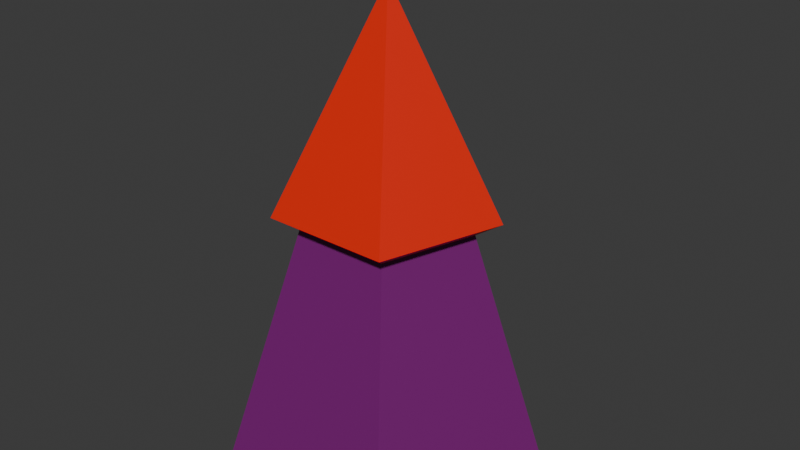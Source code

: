 # Source: gnome.blend  (saved by Blender 5.2.45; exported with 4.5.12 LTS)
import bpy
from mathutils import Matrix  # noqa: F401  (used for matrix-valued properties, if any)

bpy.ops.wm.read_factory_settings(use_empty=True)
scene = bpy.context.scene
scene.name = 'Scene'

# ---- materials (node trees are filled in below, after node groups)
mat_material_001 = bpy.data.materials.new('Material.001')
mat_material_002 = bpy.data.materials.new('Material.002')
mat_material_004 = bpy.data.materials.new('Material.004')
mat_material_003 = bpy.data.materials.new('Material.003')

# ---- material node trees
mat_material_001.use_nodes = True; mat_material_001.node_tree.nodes.clear()
_N = mat_material_001.node_tree.nodes; _L = mat_material_001.node_tree.links
n0 = _N.new('ShaderNodeBsdfPrincipled'); n0.name = 'Principled BSDF'; n0.location = (-200, 100)
n0.inputs[0].default_value = (0.1853, 0.006313, 0.1717, 1.0)
n0.inputs[10].default_value = 0.005
n1 = _N.new('ShaderNodeOutputMaterial'); n1.name = 'Material Output'; n1.location = (200, 100)
_L.new(n0.outputs[0], n1.inputs[0])
n1.is_active_output = True
mat_material_002.use_nodes = True; mat_material_002.node_tree.nodes.clear()
_N = mat_material_002.node_tree.nodes; _L = mat_material_002.node_tree.links
n0 = _N.new('ShaderNodeBsdfPrincipled'); n0.name = 'Principled BSDF'; n0.location = (-200, 100)
n0.inputs[0].default_value = (0.8, 0.0137, 0.002309, 1.0)
n0.inputs[10].default_value = 0.005
n1 = _N.new('ShaderNodeOutputMaterial'); n1.name = 'Material Output'; n1.location = (200, 100)
_L.new(n0.outputs[0], n1.inputs[0])
n1.is_active_output = True
mat_material_004.use_nodes = True; mat_material_004.node_tree.nodes.clear()
_N = mat_material_004.node_tree.nodes; _L = mat_material_004.node_tree.links
n0 = _N.new('ShaderNodeBsdfPrincipled'); n0.name = 'Principled BSDF'; n0.location = (-200, 100)
n0.inputs[0].default_value = (0.2107, 0.2107, 0.2107, 1.0)
n0.inputs[10].default_value = 0.005
n1 = _N.new('ShaderNodeOutputMaterial'); n1.name = 'Material Output'; n1.location = (200, 100)
_L.new(n0.outputs[0], n1.inputs[0])
n1.is_active_output = True
mat_material_003.use_nodes = True; mat_material_003.node_tree.nodes.clear()
_N = mat_material_003.node_tree.nodes; _L = mat_material_003.node_tree.links
n0 = _N.new('ShaderNodeBsdfPrincipled'); n0.name = 'Principled BSDF'; n0.location = (-200, 100)
n0.inputs[0].default_value = (0.8, 0.3756, 0.1097, 1.0)
n0.inputs[10].default_value = 0.005
n1 = _N.new('ShaderNodeOutputMaterial'); n1.name = 'Material Output'; n1.location = (200, 100)
_L.new(n0.outputs[0], n1.inputs[0])
n1.is_active_output = True

# ---- world
world_world = bpy.data.worlds.new('World'); scene.world = world_world
world_world.use_nodes = True; world_world.node_tree.nodes.clear()
_N = world_world.node_tree.nodes; _L = world_world.node_tree.links
n0 = _N.new('ShaderNodeOutputWorld'); n0.name = 'World Output'; n0.location = (200, 100)
n1 = _N.new('ShaderNodeBackground'); n1.name = 'Background'; n1.location = (-200, 100)
n1.inputs[0].default_value = (0.05088, 0.05088, 0.05088, 1.0)
_L.new(n1.outputs[0], n0.inputs[0])
n0.is_active_output = True
world_world.color = (0.05088, 0.05088, 0.05088)
world_world.sun_shadow_jitter_overblur = 0.0

# ---- meshes
me_circle_001 = bpy.data.meshes.new('Circle.001')
me_circle_001.from_pydata([(0.0, 1.0, 0.0), (-0.9511, 0.309, 0.0), (-0.5878, -0.809, 0.0), (0.5878, -0.809, 0.0), (0.9511, 0.309, 0.0), (3.638e-09, 0.5091, 1.514), (-0.4842, 0.1573, 1.514), (-0.2992, -0.4119, 1.514), (0.2992, -0.4119, 1.514), (0.4842, 0.1573, 1.514), (2.927e-09, 0.6648, 1.798), (-0.6323, 0.2054, 1.608), (-0.3908, -0.5379, 1.608), (0.3908, -0.5379, 1.608), (0.6323, 0.2054, 1.608), (0.0, -8.941e-09, 2.887), (-0.3215, -0.4426, 1.397), (-0.5203, 0.169, 1.397), (0.5203, 0.169, 1.397), (0.3215, -0.4426, 1.397), (3.357e-09, 0.547, 1.397), (0.4842, 0.6239, 0.2516), (-0.4842, 0.6239, 0.2516), (3.638e-09, 0.9757, 0.2516), (3.638e-09, 0.5091, 1.514), (-0.4842, 0.1573, 1.514), (0.4842, 0.1573, 1.514)], [], [(18, 19, 8, 9), (16, 17, 6, 7), (20, 18, 9, 5), (19, 16, 7, 8), (17, 20, 5, 6), (5, 9, 14, 10), (8, 7, 12, 13), (6, 5, 10, 11), (9, 8, 13, 14), (7, 6, 11, 12), (11, 10, 15), (14, 13, 15), (12, 11, 15), (10, 14, 15), (13, 12, 15), (1, 0, 20, 17), (3, 2, 16, 19), (0, 4, 18, 20), (2, 1, 17, 16), (4, 3, 19, 18), (0, 1, 4), (2, 3, 4, 1), (24, 25, 22, 23), (26, 24, 23, 21), (9, 5, 24, 26), (5, 6, 25, 24)])
me_circle_001.polygons.foreach_set('material_index', [0, 0, 0, 0, 0, 1, 1, 1, 1, 1, 1, 1, 1, 1, 1, 0, 0, 0, 0, 0, 0, 0, 2, 2, 0, 0])
_uv = me_circle_001.uv_layers.new(name='UVMap')
_uv.uv.foreach_set('vector', [0.0, 0.0, 0.0, 0.0, 0.0, 0.0, 0.0, 0.0, 0.0, 0.0, 0.0, 0.0, 0.0, 0.0, 0.0, 0.0, 0.0, 0.0, 0.0, 0.0, 0.0, 0.0, 0.0, 0.0, 0.0, 0.0, 0.0, 0.0, 0.0, 0.0, 0.0, 0.0, 0.0, 0.0, 0.0, 0.0, 0.0, 0.0, 0.0, 0.0, 0.0, 0.0, 0.0, 0.0, 0.0, 0.0, 0.0, 0.0, 0.0, 0.0, 0.0, 0.0, 0.0, 0.0, 0.0, 0.0, 0.0, 0.0, 0.0, 0.0, 0.0, 0.0, 0.0, 0.0, 0.0, 0.0, 0.0, 0.0, 0.0, 0.0, 0.0, 0.0, 0.0, 0.0, 0.0, 0.0, 0.0, 0.0, 0.0, 0.0, 0.0, 0.0, 0.0, 0.0, 0.0, 0.0, 0.0, 0.0, 0.0, 0.0, 0.0, 0.0, 0.0, 0.0, 0.0, 0.0, 0.0, 0.0, 0.0, 0.0, 0.0, 0.0, 0.0, 0.0, 0.0, 0.0, 0.0, 0.0, 0.0, 0.0, 0.0, 0.0, 0.0, 0.0, 0.0, 0.0, 0.0, 0.0, 0.0, 0.0, 0.0, 0.0, 0.0, 0.0, 0.0, 0.0, 0.0, 0.0, 0.0, 0.0, 0.0, 0.0, 0.0, 0.0, 0.0, 0.0, 0.0, 0.0, 0.0, 0.0, 0.0, 0.0, 0.0, 0.0, 0.0, 0.0, 0.0, 0.0, 0.0, 0.0, 0.0, 0.0, 0.0, 0.0, 0.0, 0.0, 0.0, 0.0, 0.0, 0.0, 0.0, 0.0, 0.0, 0.0, 0.0, 0.0, 0.0, 0.0, 0.0, 0.0, 0.0, 0.0, 0.0, 0.0, 0.0, 0.0, 0.0, 0.0, 0.0, 0.0, 0.0, 0.0, 0.0, 0.0, 0.0, 0.0, 0.0, 0.0, 0.0, 0.0, 0.0, 0.0, 0.0, 0.0, 0.0, 0.0])
me_circle_001.materials.append(mat_material_001)
me_circle_001.materials.append(mat_material_002)
me_circle_001.materials.append(mat_material_004)
me_circle_001.update()
me_sphere = bpy.data.meshes.new('Sphere')
me_sphere.from_pydata([(0.0, 0.0, 1.0), (0.0, 0.1951, 0.9808), (0.0, 0.7071, 0.7071), (0.0, 0.8315, 0.5556), (0.0, 0.9808, 0.1951), (0.0, 1.0, 0.0), (0.0, 0.9808, -0.1951), (0.0, 0.8315, -0.5556), (0.0, 0.5556, -0.8315), (0.0, 0.1951, -0.9808), (0.0, 0.0, -1.0), (0.09755, 0.169, 0.9808), (0.1913, 0.3314, 0.9239), (0.2778, 0.4811, 0.8315), (0.3536, 0.6124, 0.7071), (0.4157, 0.7201, 0.5556), (0.4619, 0.8001, 0.3827), (0.4904, 0.8494, 0.1951), (0.5, 0.866, 0.0), (0.4904, 0.8494, -0.1951), (0.4619, 0.8001, -0.3827), (0.4157, 0.7201, -0.5556), (0.3536, 0.6124, -0.7071), (0.2778, 0.4811, -0.8315), (0.1913, 0.3314, -0.9239), (0.09755, 0.169, -0.9808), (0.169, 0.09755, 0.9808), (0.3314, 0.1913, 0.9239), (0.4811, 0.2778, 0.8315), (0.6124, 0.3536, 0.7071), (0.7201, 0.4157, 0.5556), (0.8001, 0.4619, 0.3827), (0.8494, 0.4904, 0.1951), (0.866, 0.5, 0.0), (0.8494, 0.4904, -0.1951), (0.8001, 0.4619, -0.3827), (0.7201, 0.4157, -0.5556), (0.6124, 0.3536, -0.7071), (0.4811, 0.2778, -0.8315), (0.3314, 0.1913, -0.9239), (0.169, 0.09755, -0.9808), (0.1951, 0.0, 0.9808), (0.3827, -1.49e-08, 0.9239), (0.5556, -2.98e-08, 0.8315), (0.7071, -2.98e-08, 0.7071), (0.8315, -2.98e-08, 0.5556), (0.9239, -2.98e-08, 0.3827), (0.9808, 0.0, 0.1951), (1.0, 0.0, 0.0), (0.9808, 0.0, -0.1951), (0.9239, -2.98e-08, -0.3827), (0.8315, -2.98e-08, -0.5556), (0.7071, -2.98e-08, -0.7071), (0.5556, -2.98e-08, -0.8315), (0.3827, -1.49e-08, -0.9239), (0.1951, 0.0, -0.9808), (0.169, -0.09755, 0.9808), (0.3314, -0.1913, 0.9239), (0.4811, -0.2778, 0.8315), (0.6124, -0.3536, 0.7071), (0.7201, -0.4157, 0.5556), (0.8001, -0.4619, 0.3827), (0.8494, -0.4904, 0.1951), (0.866, -0.5, 0.0), (0.8494, -0.4904, -0.1951), (0.8001, -0.4619, -0.3827), (0.7201, -0.4157, -0.5556), (0.6124, -0.3536, -0.7071), (0.4811, -0.2778, -0.8315), (0.3314, -0.1913, -0.9239), (0.169, -0.09755, -0.9808), (0.09755, -0.169, 0.9808), (0.1913, -0.3314, 0.9239), (0.2778, -0.4811, 0.8315), (0.3536, -0.6124, 0.7071), (0.4157, -0.7201, 0.5556), (0.4619, -0.8001, 0.3827), (0.4904, -0.8494, 0.1951), (0.5, -0.866, 0.0), (0.4904, -0.8494, -0.1951), (0.4619, -0.8001, -0.3827), (0.4157, -0.7201, -0.5556), (0.3536, -0.6124, -0.7071), (0.2778, -0.4811, -0.8315), (0.1913, -0.3314, -0.9239), (0.09755, -0.169, -0.9808), (0.0, -0.1951, 0.9808), (0.0, -0.3827, 0.9239), (-2.98e-08, -0.5556, 0.8315), (-5.96e-08, -0.7071, 0.7071), (-2.98e-08, -0.8315, 0.5556), (0.0, -0.9239, 0.3827), (0.0, -0.9808, 0.1951), (0.0, -1.0, 0.0), (0.0, -0.9808, -0.1951), (0.0, -0.9239, -0.3827), (-2.98e-08, -0.8315, -0.5556), (-5.96e-08, -0.7071, -0.7071), (-2.98e-08, -0.5556, -0.8315), (0.0, -0.3827, -0.9239), (0.0, -0.1951, -0.9808), (-0.09755, -0.169, 0.9808), (-0.1913, -0.3314, 0.9239), (-0.2778, -0.4811, 0.8315), (-0.3536, -0.6124, 0.7071), (-0.4157, -0.7201, 0.5556), (-0.4619, -0.8001, 0.3827), (-0.4904, -0.8494, 0.1951), (-0.5, -0.866, 0.0), (-0.4904, -0.8494, -0.1951), (-0.4619, -0.8001, -0.3827), (-0.4157, -0.7201, -0.5556), (-0.3536, -0.6124, -0.7071), (-0.2778, -0.4811, -0.8315), (-0.1913, -0.3314, -0.9239), (-0.09755, -0.169, -0.9808), (-0.169, -0.09755, 0.9808), (-0.3314, -0.1913, 0.9239), (-0.4811, -0.2778, 0.8315), (-0.6124, -0.3536, 0.7071), (-0.7201, -0.4157, 0.5556), (-0.8001, -0.4619, 0.3827), (-0.8494, -0.4904, 0.1951), (-0.866, -0.5, 0.0), (-0.8494, -0.4904, -0.1951), (-0.8001, -0.4619, -0.3827), (-0.7201, -0.4157, -0.5556), (-0.6124, -0.3536, -0.7071), (-0.4811, -0.2778, -0.8315), (-0.3314, -0.1913, -0.9239), (-0.169, -0.09755, -0.9808), (-0.1951, 0.0, 0.9808), (-0.3827, -1.49e-08, 0.9239), (-0.5556, 5.96e-08, 0.8315), (-0.7071, 1.192e-07, 0.7071), (-0.8315, 8.941e-08, 0.5556), (-0.9239, -2.98e-08, 0.3827), (-0.9808, 0.0, 0.1951), (-1.0, 0.0, 0.0), (-0.9808, 0.0, -0.1951), (-0.9239, -2.98e-08, -0.3827), (-0.8315, 8.941e-08, -0.5556), (-0.7071, 1.192e-07, -0.7071), (-0.5556, 5.96e-08, -0.8315), (-0.3827, -1.49e-08, -0.9239), (-0.1951, 0.0, -0.9808), (-0.169, 0.09755, 0.9808), (-0.3314, 0.1913, 0.9239), (-0.4811, 0.2778, 0.8315), (-0.6124, 0.3536, 0.7071), (-0.7201, 0.4157, 0.5556), (-0.8001, 0.4619, 0.3827), (-0.8494, 0.4904, 0.1951), (-0.866, 0.5, 0.0), (-0.8494, 0.4904, -0.1951), (-0.8001, 0.4619, -0.3827), (-0.7201, 0.4157, -0.5556), (-0.6124, 0.3536, -0.7071), (-0.4811, 0.2778, -0.8315), (-0.3314, 0.1913, -0.9239), (-0.169, 0.09755, -0.9808), (-0.09755, 0.169, 0.9808), (-0.1913, 0.3314, 0.9239), (-0.2778, 0.4811, 0.8315), (-0.3536, 0.6124, 0.7071), (-0.4157, 0.7201, 0.5556), (-0.4619, 0.8001, 0.3827), (-0.4904, 0.8494, 0.1951), (-0.5, 0.866, 0.0), (-0.4904, 0.8494, -0.1951), (-0.4619, 0.8001, -0.3827), (-0.4157, 0.7201, -0.5556), (-0.3536, 0.6124, -0.7071), (-0.2778, 0.4811, -0.8315), (-0.1913, 0.3314, -0.9239), (-0.09755, 0.169, -0.9808), (-1.49e-08, 0.3827, 0.9239), (7.451e-08, 0.5556, 0.8315), (-2.98e-08, 0.9239, 0.3827), (-2.98e-08, 0.9239, -0.3827), (1.192e-07, 0.7071, -0.7071), (-1.49e-08, 0.3827, -0.9239)], [], [(6, 5, 18, 19), (176, 1, 11, 12), (179, 6, 19, 20), (177, 176, 12, 13), (7, 179, 20, 21), (2, 177, 13, 14), (180, 7, 21, 22), (3, 2, 14, 15), (8, 180, 22, 23), (178, 3, 15, 16), (181, 8, 23, 24), (4, 178, 16, 17), (9, 181, 24, 25), (5, 4, 17, 18), (1, 0, 11), (10, 9, 25), (25, 24, 39, 40), (18, 17, 32, 33), (11, 0, 26), (10, 25, 40), (19, 18, 33, 34), (12, 11, 26, 27), (20, 19, 34, 35), (13, 12, 27, 28), (21, 20, 35, 36), (14, 13, 28, 29), (22, 21, 36, 37), (15, 14, 29, 30), (23, 22, 37, 38), (16, 15, 30, 31), (24, 23, 38, 39), (17, 16, 31, 32), (37, 36, 51, 52), (30, 29, 44, 45), (38, 37, 52, 53), (31, 30, 45, 46), (39, 38, 53, 54), (32, 31, 46, 47), (40, 39, 54, 55), (33, 32, 47, 48), (26, 0, 41), (10, 40, 55), (34, 33, 48, 49), (27, 26, 41, 42), (35, 34, 49, 50), (28, 27, 42, 43), (36, 35, 50, 51), (29, 28, 43, 44), (41, 0, 56), (10, 55, 70), (49, 48, 63, 64), (42, 41, 56, 57), (50, 49, 64, 65), (43, 42, 57, 58), (51, 50, 65, 66), (44, 43, 58, 59), (52, 51, 66, 67), (45, 44, 59, 60), (53, 52, 67, 68), (46, 45, 60, 61), (54, 53, 68, 69), (47, 46, 61, 62), (55, 54, 69, 70), (48, 47, 62, 63), (60, 59, 74, 75), (68, 67, 82, 83), (61, 60, 75, 76), (69, 68, 83, 84), (62, 61, 76, 77), (70, 69, 84, 85), (63, 62, 77, 78), (56, 0, 71), (10, 70, 85), (64, 63, 78, 79), (57, 56, 71, 72), (65, 64, 79, 80), (58, 57, 72, 73), (66, 65, 80, 81), (59, 58, 73, 74), (67, 66, 81, 82), (79, 78, 93, 94), (72, 71, 86, 87), (80, 79, 94, 95), (73, 72, 87, 88), (81, 80, 95, 96), (74, 73, 88, 89), (82, 81, 96, 97), (75, 74, 89, 90), (83, 82, 97, 98), (76, 75, 90, 91), (84, 83, 98, 99), (77, 76, 91, 92), (85, 84, 99, 100), (78, 77, 92, 93), (71, 0, 86), (10, 85, 100), (98, 97, 112, 113), (91, 90, 105, 106), (99, 98, 113, 114), (92, 91, 106, 107), (100, 99, 114, 115), (93, 92, 107, 108), (86, 0, 101), (10, 100, 115), (94, 93, 108, 109), (87, 86, 101, 102), (95, 94, 109, 110), (88, 87, 102, 103), (96, 95, 110, 111), (89, 88, 103, 104), (97, 96, 111, 112), (90, 89, 104, 105), (102, 101, 116, 117), (110, 109, 124, 125), (103, 102, 117, 118), (111, 110, 125, 126), (104, 103, 118, 119), (112, 111, 126, 127), (105, 104, 119, 120), (113, 112, 127, 128), (106, 105, 120, 121), (114, 113, 128, 129), (107, 106, 121, 122), (115, 114, 129, 130), (108, 107, 122, 123), (101, 0, 116), (10, 115, 130), (109, 108, 123, 124), (121, 120, 135, 136), (129, 128, 143, 144), (122, 121, 136, 137), (130, 129, 144, 145), (123, 122, 137, 138), (116, 0, 131), (10, 130, 145), (124, 123, 138, 139), (117, 116, 131, 132), (125, 124, 139, 140), (118, 117, 132, 133), (126, 125, 140, 141), (119, 118, 133, 134), (127, 126, 141, 142), (120, 119, 134, 135), (128, 127, 142, 143), (140, 139, 154, 155), (133, 132, 147, 148), (141, 140, 155, 156), (134, 133, 148, 149), (142, 141, 156, 157), (135, 134, 149, 150), (143, 142, 157, 158), (136, 135, 150, 151), (144, 143, 158, 159), (137, 136, 151, 152), (145, 144, 159, 160), (138, 137, 152, 153), (131, 0, 146), (10, 145, 160), (139, 138, 153, 154), (132, 131, 146, 147), (159, 158, 173, 174), (152, 151, 166, 167), (160, 159, 174, 175), (153, 152, 167, 168), (146, 0, 161), (10, 160, 175), (154, 153, 168, 169), (147, 146, 161, 162), (155, 154, 169, 170), (148, 147, 162, 163), (156, 155, 170, 171), (149, 148, 163, 164), (157, 156, 171, 172), (150, 149, 164, 165), (158, 157, 172, 173), (151, 150, 165, 166), (171, 170, 179, 7), (164, 163, 177, 2), (172, 171, 7, 180), (165, 164, 2, 3), (173, 172, 180, 8), (166, 165, 3, 178), (174, 173, 8, 181), (167, 166, 178, 4), (175, 174, 181, 9), (168, 167, 4, 5), (161, 0, 1), (10, 175, 9), (169, 168, 5, 6), (162, 161, 1, 176), (170, 169, 6, 179), (163, 162, 176, 177)])
me_sphere.polygons.foreach_set('use_smooth', [True] * 192)
_uv = me_sphere.uv_layers.new(name='UVMap')
_uv.uv.foreach_set('vector', [0.75, 0.4375, 0.75, 0.5, 0.6667, 0.5, 0.6667, 0.4375, 0.75, 0.875, 0.75, 0.9375, 0.6667, 0.9375, 0.6667, 0.875, 0.75, 0.375, 0.75, 0.4375, 0.6667, 0.4375, 0.6667, 0.375, 0.75, 0.8125, 0.75, 0.875, 0.6667, 0.875, 0.6667, 0.8125, 0.75, 0.3125, 0.75, 0.375, 0.6667, 0.375, 0.6667, 0.3125, 0.75, 0.75, 0.75, 0.8125, 0.6667, 0.8125, 0.6667, 0.75, 0.75, 0.25, 0.75, 0.3125, 0.6667, 0.3125, 0.6667, 0.25, 0.75, 0.6875, 0.75, 0.75, 0.6667, 0.75, 0.6667, 0.6875, 0.75, 0.1875, 0.75, 0.25, 0.6667, 0.25, 0.6667, 0.1875, 0.75, 0.625, 0.75, 0.6875, 0.6667, 0.6875, 0.6667, 0.625, 0.75, 0.125, 0.75, 0.1875, 0.6667, 0.1875, 0.6667, 0.125, 0.75, 0.5625, 0.75, 0.625, 0.6667, 0.625, 0.6667, 0.5625, 0.75, 0.0625, 0.75, 0.125, 0.6667, 0.125, 0.6667, 0.0625, 0.75, 0.5, 0.75, 0.5625, 0.6667, 0.5625, 0.6667, 0.5, 0.75, 0.9375, 0.7083, 1.0, 0.6667, 0.9375, 0.7083, 0.0, 0.75, 0.0625, 0.6667, 0.0625, 0.6667, 0.0625, 0.6667, 0.125, 0.5833, 0.125, 0.5833, 0.0625, 0.6667, 0.5, 0.6667, 0.5625, 0.5833, 0.5625, 0.5833, 0.5, 0.6667, 0.9375, 0.625, 1.0, 0.5833, 0.9375, 0.625, 0.0, 0.6667, 0.0625, 0.5833, 0.0625, 0.6667, 0.4375, 0.6667, 0.5, 0.5833, 0.5, 0.5833, 0.4375, 0.6667, 0.875, 0.6667, 0.9375, 0.5833, 0.9375, 0.5833, 0.875, 0.6667, 0.375, 0.6667, 0.4375, 0.5833, 0.4375, 0.5833, 0.375, 0.6667, 0.8125, 0.6667, 0.875, 0.5833, 0.875, 0.5833, 0.8125, 0.6667, 0.3125, 0.6667, 0.375, 0.5833, 0.375, 0.5833, 0.3125, 0.6667, 0.75, 0.6667, 0.8125, 0.5833, 0.8125, 0.5833, 0.75, 0.6667, 0.25, 0.6667, 0.3125, 0.5833, 0.3125, 0.5833, 0.25, 0.6667, 0.6875, 0.6667, 0.75, 0.5833, 0.75, 0.5833, 0.6875, 0.6667, 0.1875, 0.6667, 0.25, 0.5833, 0.25, 0.5833, 0.1875, 0.6667, 0.625, 0.6667, 0.6875, 0.5833, 0.6875, 0.5833, 0.625, 0.6667, 0.125, 0.6667, 0.1875, 0.5833, 0.1875, 0.5833, 0.125, 0.6667, 0.5625, 0.6667, 0.625, 0.5833, 0.625, 0.5833, 0.5625, 0.5833, 0.25, 0.5833, 0.3125, 0.5, 0.3125, 0.5, 0.25, 0.5833, 0.6875, 0.5833, 0.75, 0.5, 0.75, 0.5, 0.6875, 0.5833, 0.1875, 0.5833, 0.25, 0.5, 0.25, 0.5, 0.1875, 0.5833, 0.625, 0.5833, 0.6875, 0.5, 0.6875, 0.5, 0.625, 0.5833, 0.125, 0.5833, 0.1875, 0.5, 0.1875, 0.5, 0.125, 0.5833, 0.5625, 0.5833, 0.625, 0.5, 0.625, 0.5, 0.5625, 0.5833, 0.0625, 0.5833, 0.125, 0.5, 0.125, 0.5, 0.0625, 0.5833, 0.5, 0.5833, 0.5625, 0.5, 0.5625, 0.5, 0.5, 0.5833, 0.9375, 0.5417, 1.0, 0.5, 0.9375, 0.5417, 0.0, 0.5833, 0.0625, 0.5, 0.0625, 0.5833, 0.4375, 0.5833, 0.5, 0.5, 0.5, 0.5, 0.4375, 0.5833, 0.875, 0.5833, 0.9375, 0.5, 0.9375, 0.5, 0.875, 0.5833, 0.375, 0.5833, 0.4375, 0.5, 0.4375, 0.5, 0.375, 0.5833, 0.8125, 0.5833, 0.875, 0.5, 0.875, 0.5, 0.8125, 0.5833, 0.3125, 0.5833, 0.375, 0.5, 0.375, 0.5, 0.3125, 0.5833, 0.75, 0.5833, 0.8125, 0.5, 0.8125, 0.5, 0.75, 0.5, 0.9375, 0.4583, 1.0, 0.4167, 0.9375, 0.4583, 0.0, 0.5, 0.0625, 0.4167, 0.0625, 0.5, 0.4375, 0.5, 0.5, 0.4167, 0.5, 0.4167, 0.4375, 0.5, 0.875, 0.5, 0.9375, 0.4167, 0.9375, 0.4167, 0.875, 0.5, 0.375, 0.5, 0.4375, 0.4167, 0.4375, 0.4167, 0.375, 0.5, 0.8125, 0.5, 0.875, 0.4167, 0.875, 0.4167, 0.8125, 0.5, 0.3125, 0.5, 0.375, 0.4167, 0.375, 0.4167, 0.3125, 0.5, 0.75, 0.5, 0.8125, 0.4167, 0.8125, 0.4167, 0.75, 0.5, 0.25, 0.5, 0.3125, 0.4167, 0.3125, 0.4167, 0.25, 0.5, 0.6875, 0.5, 0.75, 0.4167, 0.75, 0.4167, 0.6875, 0.5, 0.1875, 0.5, 0.25, 0.4167, 0.25, 0.4167, 0.1875, 0.5, 0.625, 0.5, 0.6875, 0.4167, 0.6875, 0.4167, 0.625, 0.5, 0.125, 0.5, 0.1875, 0.4167, 0.1875, 0.4167, 0.125, 0.5, 0.5625, 0.5, 0.625, 0.4167, 0.625, 0.4167, 0.5625, 0.5, 0.0625, 0.5, 0.125, 0.4167, 0.125, 0.4167, 0.0625, 0.5, 0.5, 0.5, 0.5625, 0.4167, 0.5625, 0.4167, 0.5, 0.4167, 0.6875, 0.4167, 0.75, 0.3333, 0.75, 0.3333, 0.6875, 0.4167, 0.1875, 0.4167, 0.25, 0.3333, 0.25, 0.3333, 0.1875, 0.4167, 0.625, 0.4167, 0.6875, 0.3333, 0.6875, 0.3333, 0.625, 0.4167, 0.125, 0.4167, 0.1875, 0.3333, 0.1875, 0.3333, 0.125, 0.4167, 0.5625, 0.4167, 0.625, 0.3333, 0.625, 0.3333, 0.5625, 0.4167, 0.0625, 0.4167, 0.125, 0.3333, 0.125, 0.3333, 0.0625, 0.4167, 0.5, 0.4167, 0.5625, 0.3333, 0.5625, 0.3333, 0.5, 0.4167, 0.9375, 0.375, 1.0, 0.3333, 0.9375, 0.375, 0.0, 0.4167, 0.0625, 0.3333, 0.0625, 0.4167, 0.4375, 0.4167, 0.5, 0.3333, 0.5, 0.3333, 0.4375, 0.4167, 0.875, 0.4167, 0.9375, 0.3333, 0.9375, 0.3333, 0.875, 0.4167, 0.375, 0.4167, 0.4375, 0.3333, 0.4375, 0.3333, 0.375, 0.4167, 0.8125, 0.4167, 0.875, 0.3333, 0.875, 0.3333, 0.8125, 0.4167, 0.3125, 0.4167, 0.375, 0.3333, 0.375, 0.3333, 0.3125, 0.4167, 0.75, 0.4167, 0.8125, 0.3333, 0.8125, 0.3333, 0.75, 0.4167, 0.25, 0.4167, 0.3125, 0.3333, 0.3125, 0.3333, 0.25, 0.3333, 0.4375, 0.3333, 0.5, 0.25, 0.5, 0.25, 0.4375, 0.3333, 0.875, 0.3333, 0.9375, 0.25, 0.9375, 0.25, 0.875, 0.3333, 0.375, 0.3333, 0.4375, 0.25, 0.4375, 0.25, 0.375, 0.3333, 0.8125, 0.3333, 0.875, 0.25, 0.875, 0.25, 0.8125, 0.3333, 0.3125, 0.3333, 0.375, 0.25, 0.375, 0.25, 0.3125, 0.3333, 0.75, 0.3333, 0.8125, 0.25, 0.8125, 0.25, 0.75, 0.3333, 0.25, 0.3333, 0.3125, 0.25, 0.3125, 0.25, 0.25, 0.3333, 0.6875, 0.3333, 0.75, 0.25, 0.75, 0.25, 0.6875, 0.3333, 0.1875, 0.3333, 0.25, 0.25, 0.25, 0.25, 0.1875, 0.3333, 0.625, 0.3333, 0.6875, 0.25, 0.6875, 0.25, 0.625, 0.3333, 0.125, 0.3333, 0.1875, 0.25, 0.1875, 0.25, 0.125, 0.3333, 0.5625, 0.3333, 0.625, 0.25, 0.625, 0.25, 0.5625, 0.3333, 0.0625, 0.3333, 0.125, 0.25, 0.125, 0.25, 0.0625, 0.3333, 0.5, 0.3333, 0.5625, 0.25, 0.5625, 0.25, 0.5, 0.3333, 0.9375, 0.2917, 1.0, 0.25, 0.9375, 0.2917, 0.0, 0.3333, 0.0625, 0.25, 0.0625, 0.25, 0.1875, 0.25, 0.25, 0.1667, 0.25, 0.1667, 0.1875, 0.25, 0.625, 0.25, 0.6875, 0.1667, 0.6875, 0.1667, 0.625, 0.25, 0.125, 0.25, 0.1875, 0.1667, 0.1875, 0.1667, 0.125, 0.25, 0.5625, 0.25, 0.625, 0.1667, 0.625, 0.1667, 0.5625, 0.25, 0.0625, 0.25, 0.125, 0.1667, 0.125, 0.1667, 0.0625, 0.25, 0.5, 0.25, 0.5625, 0.1667, 0.5625, 0.1667, 0.5, 0.25, 0.9375, 0.2083, 1.0, 0.1667, 0.9375, 0.2083, 0.0, 0.25, 0.0625, 0.1667, 0.0625, 0.25, 0.4375, 0.25, 0.5, 0.1667, 0.5, 0.1667, 0.4375, 0.25, 0.875, 0.25, 0.9375, 0.1667, 0.9375, 0.1667, 0.875, 0.25, 0.375, 0.25, 0.4375, 0.1667, 0.4375, 0.1667, 0.375, 0.25, 0.8125, 0.25, 0.875, 0.1667, 0.875, 0.1667, 0.8125, 0.25, 0.3125, 0.25, 0.375, 0.1667, 0.375, 0.1667, 0.3125, 0.25, 0.75, 0.25, 0.8125, 0.1667, 0.8125, 0.1667, 0.75, 0.25, 0.25, 0.25, 0.3125, 0.1667, 0.3125, 0.1667, 0.25, 0.25, 0.6875, 0.25, 0.75, 0.1667, 0.75, 0.1667, 0.6875, 0.1667, 0.875, 0.1667, 0.9375, 0.08333, 0.9375, 0.08333, 0.875, 0.1667, 0.375, 0.1667, 0.4375, 0.08333, 0.4375, 0.08333, 0.375, 0.1667, 0.8125, 0.1667, 0.875, 0.08333, 0.875, 0.08333, 0.8125, 0.1667, 0.3125, 0.1667, 0.375, 0.08333, 0.375, 0.08333, 0.3125, 0.1667, 0.75, 0.1667, 0.8125, 0.08333, 0.8125, 0.08333, 0.75, 0.1667, 0.25, 0.1667, 0.3125, 0.08333, 0.3125, 0.08333, 0.25, 0.1667, 0.6875, 0.1667, 0.75, 0.08333, 0.75, 0.08333, 0.6875, 0.1667, 0.1875, 0.1667, 0.25, 0.08333, 0.25, 0.08333, 0.1875, 0.1667, 0.625, 0.1667, 0.6875, 0.08333, 0.6875, 0.08333, 0.625, 0.1667, 0.125, 0.1667, 0.1875, 0.08333, 0.1875, 0.08333, 0.125, 0.1667, 0.5625, 0.1667, 0.625, 0.08333, 0.625, 0.08333, 0.5625, 0.1667, 0.0625, 0.1667, 0.125, 0.08333, 0.125, 0.08333, 0.0625, 0.1667, 0.5, 0.1667, 0.5625, 0.08333, 0.5625, 0.08333, 0.5, 0.1667, 0.9375, 0.125, 1.0, 0.08333, 0.9375, 0.125, 0.0, 0.1667, 0.0625, 0.08333, 0.0625, 0.1667, 0.4375, 0.1667, 0.5, 0.08333, 0.5, 0.08333, 0.4375, 0.08333, 0.625, 0.08333, 0.6875, 0.0, 0.6875, 2.98e-08, 0.625, 0.08333, 0.125, 0.08333, 0.1875, 0.0, 0.1875, 2.98e-08, 0.125, 0.08333, 0.5625, 0.08333, 0.625, 2.98e-08, 0.625, 0.0, 0.5625, 0.08333, 0.0625, 0.08333, 0.125, 2.98e-08, 0.125, 0.0, 0.0625, 0.08333, 0.5, 0.08333, 0.5625, 0.0, 0.5625, 0.0, 0.5, 0.08333, 0.9375, 0.04167, 1.0, 0.0, 0.9375, 0.04167, 0.0, 0.08333, 0.0625, 0.0, 0.0625, 0.08333, 0.4375, 0.08333, 0.5, 0.0, 0.5, 0.0, 0.4375, 0.08333, 0.875, 0.08333, 0.9375, 0.0, 0.9375, 2.98e-08, 0.875, 0.08333, 0.375, 0.08333, 0.4375, 0.0, 0.4375, 2.98e-08, 0.375, 0.08333, 0.8125, 0.08333, 0.875, 2.98e-08, 0.875, 0.0, 0.8125, 0.08333, 0.3125, 0.08333, 0.375, 2.98e-08, 0.375, 0.0, 0.3125, 0.08333, 0.75, 0.08333, 0.8125, 0.0, 0.8125, 0.0, 0.75, 0.08333, 0.25, 0.08333, 0.3125, 0.0, 0.3125, 0.0, 0.25, 0.08333, 0.6875, 0.08333, 0.75, 0.0, 0.75, 0.0, 0.6875, 0.08333, 0.1875, 0.08333, 0.25, 0.0, 0.25, 0.0, 0.1875, 1.0, 0.375, 1.0, 0.4375, 0.9167, 0.4375, 0.9167, 0.375, 1.0, 0.8125, 1.0, 0.875, 0.9167, 0.875, 0.9167, 0.8125, 1.0, 0.3125, 1.0, 0.375, 0.9167, 0.375, 0.9167, 0.3125, 1.0, 0.75, 1.0, 0.8125, 0.9167, 0.8125, 0.9167, 0.75, 1.0, 0.25, 1.0, 0.3125, 0.9167, 0.3125, 0.9167, 0.25, 1.0, 0.6875, 1.0, 0.75, 0.9167, 0.75, 0.9167, 0.6875, 1.0, 0.1875, 1.0, 0.25, 0.9167, 0.25, 0.9167, 0.1875, 1.0, 0.625, 1.0, 0.6875, 0.9167, 0.6875, 0.9167, 0.625, 1.0, 0.125, 1.0, 0.1875, 0.9167, 0.1875, 0.9167, 0.125, 1.0, 0.5625, 1.0, 0.625, 0.9167, 0.625, 0.9167, 0.5625, 1.0, 0.0625, 1.0, 0.125, 0.9167, 0.125, 0.9167, 0.0625, 1.0, 0.5, 1.0, 0.5625, 0.9167, 0.5625, 0.9167, 0.5, 1.0, 0.9375, 0.9583, 1.0, 0.9167, 0.9375, 0.9583, 0.0, 1.0, 0.0625, 0.9167, 0.0625, 1.0, 0.4375, 1.0, 0.5, 0.9167, 0.5, 0.9167, 0.4375, 1.0, 0.875, 1.0, 0.9375, 0.9167, 0.9375, 0.9167, 0.875, 0.9167, 0.125, 0.9167, 0.1875, 0.8333, 0.1875, 0.8333, 0.125, 0.9167, 0.5625, 0.9167, 0.625, 0.8333, 0.625, 0.8333, 0.5625, 0.9167, 0.0625, 0.9167, 0.125, 0.8333, 0.125, 0.8333, 0.0625, 0.9167, 0.5, 0.9167, 0.5625, 0.8333, 0.5625, 0.8333, 0.5, 0.9167, 0.9375, 0.875, 1.0, 0.8333, 0.9375, 0.875, 0.0, 0.9167, 0.0625, 0.8333, 0.0625, 0.9167, 0.4375, 0.9167, 0.5, 0.8333, 0.5, 0.8333, 0.4375, 0.9167, 0.875, 0.9167, 0.9375, 0.8333, 0.9375, 0.8333, 0.875, 0.9167, 0.375, 0.9167, 0.4375, 0.8333, 0.4375, 0.8333, 0.375, 0.9167, 0.8125, 0.9167, 0.875, 0.8333, 0.875, 0.8333, 0.8125, 0.9167, 0.3125, 0.9167, 0.375, 0.8333, 0.375, 0.8333, 0.3125, 0.9167, 0.75, 0.9167, 0.8125, 0.8333, 0.8125, 0.8333, 0.75, 0.9167, 0.25, 0.9167, 0.3125, 0.8333, 0.3125, 0.8333, 0.25, 0.9167, 0.6875, 0.9167, 0.75, 0.8333, 0.75, 0.8333, 0.6875, 0.9167, 0.1875, 0.9167, 0.25, 0.8333, 0.25, 0.8333, 0.1875, 0.9167, 0.625, 0.9167, 0.6875, 0.8333, 0.6875, 0.8333, 0.625, 0.8333, 0.3125, 0.8333, 0.375, 0.75, 0.375, 0.75, 0.3125, 0.8333, 0.75, 0.8333, 0.8125, 0.75, 0.8125, 0.75, 0.75, 0.8333, 0.25, 0.8333, 0.3125, 0.75, 0.3125, 0.75, 0.25, 0.8333, 0.6875, 0.8333, 0.75, 0.75, 0.75, 0.75, 0.6875, 0.8333, 0.1875, 0.8333, 0.25, 0.75, 0.25, 0.75, 0.1875, 0.8333, 0.625, 0.8333, 0.6875, 0.75, 0.6875, 0.75, 0.625, 0.8333, 0.125, 0.8333, 0.1875, 0.75, 0.1875, 0.75, 0.125, 0.8333, 0.5625, 0.8333, 0.625, 0.75, 0.625, 0.75, 0.5625, 0.8333, 0.0625, 0.8333, 0.125, 0.75, 0.125, 0.75, 0.0625, 0.8333, 0.5, 0.8333, 0.5625, 0.75, 0.5625, 0.75, 0.5, 0.8333, 0.9375, 0.7917, 1.0, 0.75, 0.9375, 0.7917, 0.0, 0.8333, 0.0625, 0.75, 0.0625, 0.8333, 0.4375, 0.8333, 0.5, 0.75, 0.5, 0.75, 0.4375, 0.8333, 0.875, 0.8333, 0.9375, 0.75, 0.9375, 0.75, 0.875, 0.8333, 0.375, 0.8333, 0.4375, 0.75, 0.4375, 0.75, 0.375, 0.8333, 0.8125, 0.8333, 0.875, 0.75, 0.875, 0.75, 0.8125])
me_sphere.materials.append(mat_material_003)
me_sphere.update()

# ---- objects
ob_circle = bpy.data.objects.new('Circle', me_circle_001)
ob_sphere = bpy.data.objects.new('Sphere', me_sphere)

# ---- transforms, parenting, visibility, modifiers, constraints
ob_circle.location = (0.0, 0.0, 0.0)
ob_sphere.location = (0.0, 0.5107, 1.528)
ob_sphere.scale = (0.2156, 0.2156, 0.2156)

# ---- collection membership
scene.collection.objects.link(ob_circle)
scene.collection.objects.link(ob_sphere)

# ---- scene / render settings (as saved in the file)
scene.frame_start = 1; scene.frame_end = 250; scene.frame_set(1)
scene.render.engine = 'BLENDER_EEVEE_NEXT'
scene.render.bake_bias = 0.0
scene.render.bake_samples = 0
scene.render.compositor_device = 'GPU'
scene.eevee.use_volume_custom_range = False
scene.eevee.fast_gi_thickness_near = 0.1
scene.eevee.fast_gi_thickness_far = 0.0
scene.eevee.ray_tracing_options.screen_trace_thickness = 0.1
bpy.context.view_layer.update()

# ---- added for rendering (the .blend has no active camera and no usable light): camera, sun
cam_auto = bpy.data.cameras.new('AutoCamera')
cam_auto.lens = 50.0
cam_auto.sensor_width = 36.0
cam_auto.clip_end = 1000.0
ob_auto_camera = bpy.data.objects.new('AutoCamera', cam_auto)
scene.collection.objects.link(ob_auto_camera)
ob_auto_camera.location = (3.61033, -4.23691, 4.33186)
ob_auto_camera.rotation_euler = (1.09748, -7.21219e-08, 0.694738)
scene.camera = ob_auto_camera
light_auto_sun = bpy.data.lights.new('AutoSun', 'SUN')
light_auto_sun.energy = 3.0
light_auto_sun.angle = 0.0523599
ob_auto_sun = bpy.data.objects.new('AutoSun', light_auto_sun)
scene.collection.objects.link(ob_auto_sun)
ob_auto_sun.rotation_euler = (0.872665, 0.174533, 0.523599)
bpy.context.view_layer.update()
